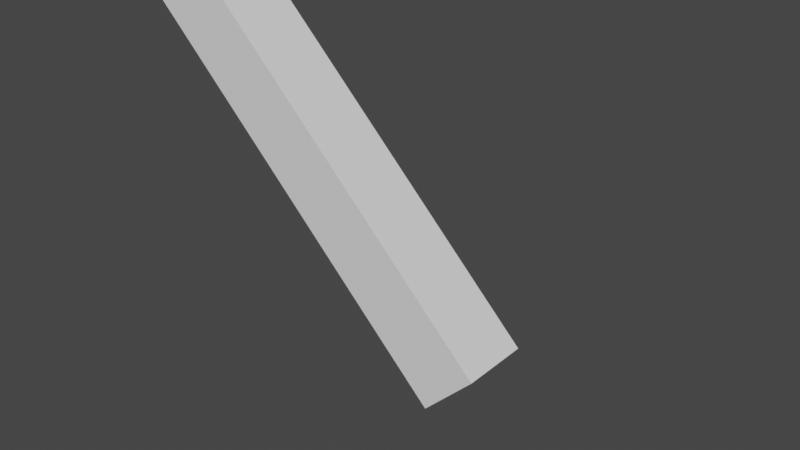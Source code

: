 # Source: Spider_Walk_Animation.blend  (saved by Blender 2.93.21; exported with 4.5.12 LTS)
import bpy
from mathutils import Matrix  # noqa: F401  (used for matrix-valued properties, if any)

bpy.ops.wm.read_factory_settings(use_empty=True)
scene = bpy.context.scene
scene.name = 'Scene'

# ---- collections
col_collection = bpy.data.collections.new('Collection'); scene.collection.children.link(col_collection)

# ---- world
world_world = bpy.data.worlds.new('World'); scene.world = world_world
world_world.use_nodes = True; world_world.node_tree.nodes.clear()
_N = world_world.node_tree.nodes; _L = world_world.node_tree.links
n0 = _N.new('ShaderNodeOutputWorld'); n0.name = 'World Output'; n0.location = (300, 300)
n1 = _N.new('ShaderNodeBackground'); n1.name = 'Background'; n1.location = (10, 300)
n1.inputs[0].default_value = (0.05088, 0.05088, 0.05088, 1.0)
_L.new(n1.outputs[0], n0.inputs[0])
n0.is_active_output = True
world_world.color = (0.05088, 0.05088, 0.05088)
world_world.use_sun_shadow = False
world_world.sun_shadow_jitter_overblur = 0.0

# ---- meshes
me_plane = bpy.data.meshes.new('Plane')
me_plane.from_pydata([(0.0, 0.0, 0.0), (0.0, 0.0, 4.0), (0.0, 0.0, 1.333), (0.0, 0.0, 2.667)], [(3, 1), (0, 2), (2, 3)], [])
_uv = me_plane.uv_layers.new(name='UVMap')
_uv.uv.foreach_set('vector', [])
me_plane.use_remesh_fix_poles = True
me_plane.use_remesh_preserve_attributes = False
me_plane.update()
arm_armature = bpy.data.armatures.new('Armature')  # bones are not reproduced

# ---- objects
ob_leg = bpy.data.objects.new('Leg', me_plane)
ob_armature = bpy.data.objects.new('Armature', arm_armature)
ob_ik_target = bpy.data.objects.new('IK Target', None)

# ---- transforms, parenting, visibility, modifiers, constraints
ob_leg.location = (0.0, 0.0, 0.0)
ob_leg.rotation_euler = (5.565e-08, -0.7854, -1.344e-07)
_vg = ob_leg.vertex_groups.new(name='Bone.01')
_vg.add([0, 2], 1.0, 'REPLACE')
_vg = ob_leg.vertex_groups.new(name='Bone.02')
_vg.add([2, 3], 1.0, 'REPLACE')
_vg = ob_leg.vertex_groups.new(name='Bone.00')
_vg.add([1, 3], 1.0, 'REPLACE')
_m = ob_leg.modifiers.new('Skin', 'SKIN')
_m = ob_leg.modifiers.new('Armature', 'ARMATURE')
_m.object = ob_armature
_m.use_deform_preserve_volume = True
ob_armature.location = (0.0, 0.0, 0.0)
ob_armature.rotation_euler = (5.565e-08, -0.7854, -1.344e-07)
ob_armature.show_in_front = True
ob_ik_target.location = (-2.007, 3.978e-07, 1.039)

# ---- collection membership
col_collection.objects.link(ob_leg)
col_collection.objects.link(ob_armature)
col_collection.objects.link(ob_ik_target)

# ---- scene / render settings (as saved in the file)
scene.frame_start = 1; scene.frame_end = 250; scene.frame_set(1)
scene.render.engine = 'BLENDER_EEVEE_NEXT'
scene.cycles.use_denoising = False
scene.cycles.samples = 128
scene.cycles.sampling_pattern = 'TABULATED_SOBOL'
scene.cycles.use_adaptive_sampling = False
scene.cycles.use_light_tree = False
scene.view_settings.view_transform = 'Filmic'
bpy.context.view_layer.update()

# ---- added for rendering (the .blend has no active camera and no usable light): camera, sun
cam_auto = bpy.data.cameras.new('AutoCamera')
cam_auto.lens = 50.0
cam_auto.sensor_width = 36.0
cam_auto.clip_end = 1000.0
ob_auto_camera = bpy.data.objects.new('AutoCamera', cam_auto)
scene.collection.objects.link(ob_auto_camera)
ob_auto_camera.location = (3.4056, -4.80109, 4.10759)
ob_auto_camera.rotation_euler = (1.09748, -7.21219e-08, 0.694738)
scene.camera = ob_auto_camera
light_auto_sun = bpy.data.lights.new('AutoSun', 'SUN')
light_auto_sun.energy = 3.0
light_auto_sun.angle = 0.0523599
ob_auto_sun = bpy.data.objects.new('AutoSun', light_auto_sun)
scene.collection.objects.link(ob_auto_sun)
ob_auto_sun.rotation_euler = (0.872665, 0.174533, 0.523599)
bpy.context.view_layer.update()
